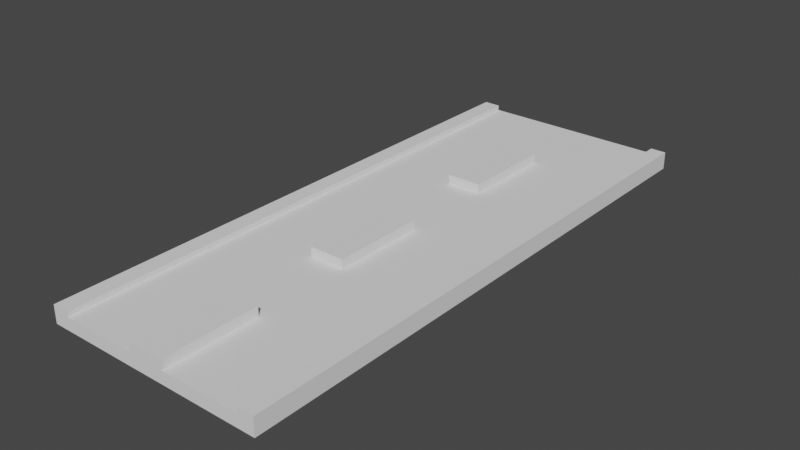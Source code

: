# Source: raod.blend  (saved by Blender 3.3.6; exported with 4.5.12 LTS)
import bpy
from mathutils import Matrix  # noqa: F401  (used for matrix-valued properties, if any)

bpy.ops.wm.read_factory_settings(use_empty=True)
scene = bpy.context.scene
scene.name = 'Scene'

# ---- collections
col_collection = bpy.data.collections.new('Collection'); scene.collection.children.link(col_collection)

# ---- world
world_world = bpy.data.worlds.new('World'); scene.world = world_world
world_world.use_nodes = True; world_world.node_tree.nodes.clear()
_N = world_world.node_tree.nodes; _L = world_world.node_tree.links
n0 = _N.new('ShaderNodeOutputWorld'); n0.name = 'World Output'; n0.location = (300, 300)
n1 = _N.new('ShaderNodeBackground'); n1.name = 'Background'; n1.location = (10, 300)
n1.inputs[0].default_value = (0.05088, 0.05088, 0.05088, 1.0)
_L.new(n1.outputs[0], n0.inputs[0])
n0.is_active_output = True
world_world.color = (0.05088, 0.05088, 0.05088)
world_world.use_sun_shadow = False
world_world.sun_shadow_jitter_overblur = 0.0

# ---- meshes
me_road = bpy.data.meshes.new('Road')
me_road.from_pydata([(0.9767, 2.46, 0.0), (-0.9768, 2.46, 0.0), (0.9767, -2.54, 0.0), (-0.9768, -2.54, 0.0), (0.9767, 2.46, 0.1094), (-0.9768, 2.46, 0.1094), (-0.9768, -2.54, 0.1094), (0.9767, -2.54, 0.1094), (-0.9768, 1.626, 0.0), (-0.9768, 0.793, 0.0), (-0.9768, -0.04032, 0.0), (-0.9768, -0.8737, 0.0), (-0.9768, -1.707, 0.0), (0.9767, -1.707, 0.0), (0.9767, -0.8737, 0.0), (0.9767, -0.04032, 0.0), (0.9767, 0.793, 0.0), (0.9767, 1.626, 0.0), (-0.9768, 1.626, 0.1094), (-0.9768, 0.793, 0.1094), (-0.9768, -0.04032, 0.1094), (-0.9768, -0.8737, 0.1094), (-0.9768, -1.707, 0.1094), (0.9767, -1.707, 0.1094), (0.9767, -0.8737, 0.1094), (0.9767, -0.04032, 0.1094), (0.9767, 0.793, 0.1094), (0.9767, 1.626, 0.1094), (-0.2931, 2.46, 0.0), (-0.2931, -2.54, 0.0), (-0.1598, 2.46, 0.1094), (-0.1598, -2.54, 0.1094), (-0.1598, -1.707, 0.1094), (-0.1598, -0.8737, 0.1094), (-0.1598, -0.04032, 0.1094), (-0.1598, 0.793, 0.1094), (-0.1598, 1.626, 0.1094), (-0.2931, -1.707, 0.0), (-0.2931, -0.8737, 0.0), (-0.2931, -0.04032, 0.0), (-0.2931, 0.793, 0.0), (-0.2931, 1.626, 0.0), (0.2822, -2.54, 0.0), (0.149, -2.54, 0.1094), (0.2822, -1.707, 0.0), (0.2822, -0.8737, 0.0), (0.2822, -0.04032, 0.0), (0.2822, 0.793, 0.0), (0.2822, 1.626, 0.0), (0.2822, 2.46, 0.0), (0.149, 2.46, 0.1094), (0.149, -1.707, 0.1094), (0.149, -0.8737, 0.1094), (0.149, -0.04032, 0.1094), (0.149, 0.793, 0.1094), (0.149, 1.626, 0.1094), (0.149, -1.707, 0.1935), (-0.1598, -1.707, 0.1935), (0.149, -0.8737, 0.1935), (-0.1598, -0.8737, 0.1935), (0.149, -0.04032, 0.1935), (-0.1598, -0.04032, 0.1935), (0.149, 0.793, 0.1935), (-0.1598, 0.793, 0.1935), (0.149, 1.626, 0.1935), (-0.1598, 1.626, 0.1935), (-0.1598, -2.54, 0.1935), (0.149, -2.54, 0.1935), (0.8609, -2.54, 0.0), (0.8387, -2.54, 0.1094), (0.8609, -1.707, 0.0), (0.8609, -0.8737, 0.0), (0.8609, -0.04032, 0.0), (0.8609, 0.793, 0.0), (0.8609, 1.626, 0.0), (0.8609, 2.46, 0.0), (0.8387, 2.46, 0.1094), (0.8387, -1.707, 0.1094), (0.8387, -0.8737, 0.1094), (0.8387, -0.04032, 0.1094), (0.8387, 0.793, 0.1094), (0.8387, 1.626, 0.1094), (-0.8518, 2.46, 0.0), (-0.8274, 2.46, 0.1094), (-0.8274, -1.707, 0.1094), (-0.8274, -0.8737, 0.1094), (-0.8274, -0.04032, 0.1094), (-0.8274, 0.793, 0.1094), (-0.8274, 1.626, 0.1094), (-0.8518, -2.54, 0.0), (-0.8274, -2.54, 0.1094), (-0.8518, -1.707, 0.0), (-0.8518, -0.8737, 0.0), (-0.8518, -0.04032, 0.0), (-0.8518, 0.793, 0.0), (-0.8518, 1.626, 0.0), (-0.8274, 2.46, 0.155), (-0.9768, 2.46, 0.155), (-0.9768, -1.707, 0.155), (-0.9768, -2.54, 0.155), (0.8387, -2.54, 0.155), (0.9767, -2.54, 0.155), (0.9767, 1.626, 0.155), (0.9767, 2.46, 0.155), (-0.9768, 1.626, 0.155), (-0.9768, 0.793, 0.155), (-0.9768, -0.04032, 0.155), (-0.9768, -0.8737, 0.155), (0.9767, -1.707, 0.155), (0.9767, -0.8737, 0.155), (0.9767, -0.04032, 0.155), (0.9767, 0.793, 0.155), (-0.8274, -1.707, 0.155), (-0.8274, -0.8737, 0.155), (-0.8274, -0.04032, 0.155), (-0.8274, 0.793, 0.155), (-0.8274, 1.626, 0.155), (0.8387, 2.46, 0.155), (0.8387, -1.707, 0.155), (0.8387, -0.8737, 0.155), (0.8387, -0.04032, 0.155), (0.8387, 0.793, 0.155), (0.8387, 1.626, 0.155), (-0.8274, -2.54, 0.155)], [], [(74, 75, 0, 17), (81, 80, 121, 122), (68, 2, 7, 69), (82, 1, 5, 83), (17, 0, 4, 27), (12, 3, 6, 22), (1, 8, 18, 5), (8, 9, 19, 18), (9, 10, 20, 19), (10, 11, 21, 20), (11, 12, 22, 21), (2, 13, 23, 7), (13, 14, 24, 23), (14, 15, 25, 24), (15, 16, 26, 25), (16, 17, 27, 26), (26, 27, 102, 111), (83, 5, 97, 96), (84, 85, 113, 112), (25, 26, 111, 110), (90, 84, 112, 123), (68, 70, 13, 2), (70, 71, 14, 13), (71, 72, 15, 14), (72, 73, 16, 15), (73, 74, 17, 16), (94, 95, 41, 40), (93, 94, 40, 39), (92, 93, 39, 38), (91, 92, 38, 37), (89, 91, 37, 29), (87, 35, 36, 88), (86, 34, 35, 87), (85, 33, 34, 86), (84, 32, 33, 85), (90, 31, 32, 84), (49, 28, 30, 50), (89, 29, 31, 90), (88, 36, 30, 83), (95, 82, 28, 41), (75, 49, 50, 76), (40, 41, 48, 47), (39, 40, 47, 46), (38, 39, 46, 45), (37, 38, 45, 44), (29, 37, 44, 42), (52, 53, 60, 58), (34, 53, 54, 35), (36, 35, 63, 65), (32, 51, 52, 33), (31, 43, 67, 66), (29, 42, 43, 31), (36, 55, 50, 30), (41, 28, 49, 48), (63, 62, 64, 65), (59, 58, 60, 61), (66, 67, 56, 57), (53, 34, 61, 60), (32, 31, 66, 57), (35, 54, 62, 63), (54, 55, 64, 62), (51, 32, 57, 56), (34, 33, 59, 61), (43, 51, 56, 67), (55, 36, 65, 64), (33, 52, 58, 59), (0, 75, 76, 4), (47, 48, 74, 73), (46, 47, 73, 72), (45, 46, 72, 71), (44, 45, 71, 70), (42, 44, 70, 68), (54, 80, 81, 55), (53, 79, 80, 54), (52, 78, 79, 53), (51, 77, 78, 52), (43, 69, 77, 51), (42, 68, 69, 43), (55, 81, 76, 50), (48, 49, 75, 74), (8, 1, 82, 95), (24, 25, 110, 109), (3, 89, 90, 6), (23, 24, 109, 108), (88, 83, 96, 116), (7, 23, 108, 101), (21, 22, 98, 107), (20, 21, 107, 106), (3, 12, 91, 89), (12, 11, 92, 91), (11, 10, 93, 92), (10, 9, 94, 93), (9, 8, 95, 94), (28, 82, 83, 30), (122, 102, 103, 117), (100, 101, 108, 118), (118, 108, 109, 119), (119, 109, 110, 120), (120, 110, 111, 121), (121, 111, 102, 122), (104, 116, 96, 97), (99, 123, 112, 98), (98, 112, 113, 107), (107, 113, 114, 106), (106, 114, 115, 105), (105, 115, 116, 104), (85, 86, 114, 113), (22, 6, 99, 98), (80, 79, 120, 121), (86, 87, 115, 114), (4, 76, 117, 103), (69, 7, 101, 100), (79, 78, 119, 120), (87, 88, 116, 115), (27, 4, 103, 102), (6, 90, 123, 99), (78, 77, 118, 119), (5, 18, 104, 97), (77, 69, 100, 118), (18, 19, 105, 104), (76, 81, 122, 117), (19, 20, 106, 105)])
_uv = me_road.uv_layers.new(name='UVMap')
_uv.uv.foreach_set('vector', [0.9408, 0.8333, 0.9408, 1.0, 1.0, 1.0, 1.0, 0.8333, 0.9408, 0.8333, 0.9408, 0.6667, 0.9408, 0.6667, 0.9408, 0.8333, 0.9408, 0.0, 1.0, 0.0, 1.0, 0.0, 0.9408, 0.0, 0.06398, 1.0, 0.0, 1.0, 0.0, 1.0, 0.06398, 1.0, 1.0, 0.8333, 1.0, 1.0, 1.0, 1.0, 1.0, 0.8333, 0.0, 0.1667, 0.0, 0.0, 0.0, 0.0, 0.0, 0.1667, 0.0, 1.0, 0.0, 0.8333, 0.0, 0.8333, 0.0, 1.0, 0.0, 0.8333, 0.0, 0.6667, 0.0, 0.6667, 0.0, 0.8333, 0.0, 0.6667, 0.0, 0.5, 0.0, 0.5, 0.0, 0.6667, 0.0, 0.5, 0.0, 0.3333, 0.0, 0.3333, 0.0, 0.5, 0.0, 0.3333, 0.0, 0.1667, 0.0, 0.1667, 0.0, 0.3333, 1.0, 0.0, 1.0, 0.1667, 1.0, 0.1667, 1.0, 0.0, 1.0, 0.1667, 1.0, 0.3333, 1.0, 0.3333, 1.0, 0.1667, 1.0, 0.3333, 1.0, 0.5, 1.0, 0.5, 1.0, 0.3333, 1.0, 0.5, 1.0, 0.6667, 1.0, 0.6667, 1.0, 0.5, 1.0, 0.6667, 1.0, 0.8333, 1.0, 0.8333, 1.0, 0.6667, 1.0, 0.6667, 1.0, 0.8333, 1.0, 0.8333, 1.0, 0.6667, 0.06398, 1.0, 0.0, 1.0, 0.0, 1.0, 0.06398, 1.0, 0.06398, 0.1667, 0.06398, 0.3333, 0.06398, 0.3333, 0.06398, 0.1667, 1.0, 0.5, 1.0, 0.6667, 1.0, 0.6667, 1.0, 0.5, 0.06398, 0.0, 0.06398, 0.1667, 0.06398, 0.1667, 0.06398, 0.0, 0.9408, 0.0, 0.9408, 0.1667, 1.0, 0.1667, 1.0, 0.0, 0.9408, 0.1667, 0.9408, 0.3333, 1.0, 0.3333, 1.0, 0.1667, 0.9408, 0.3333, 0.9408, 0.5, 1.0, 0.5, 1.0, 0.3333, 0.9408, 0.5, 0.9408, 0.6667, 1.0, 0.6667, 1.0, 0.5, 0.9408, 0.6667, 0.9408, 0.8333, 1.0, 0.8333, 1.0, 0.6667, 0.06398, 0.6667, 0.06398, 0.8333, 0.35, 0.8333, 0.35, 0.6667, 0.06398, 0.5, 0.06398, 0.6667, 0.35, 0.6667, 0.35, 0.5, 0.06398, 0.3333, 0.06398, 0.5, 0.35, 0.5, 0.35, 0.3333, 0.06398, 0.1667, 0.06398, 0.3333, 0.35, 0.3333, 0.35, 0.1667, 0.06398, 0.0, 0.06398, 0.1667, 0.35, 0.1667, 0.35, 0.0, 0.06398, 0.6667, 0.35, 0.6667, 0.35, 0.8333, 0.06398, 0.8333, 0.06398, 0.5, 0.35, 0.5, 0.35, 0.6667, 0.06398, 0.6667, 0.06398, 0.3333, 0.35, 0.3333, 0.35, 0.5, 0.06398, 0.5, 0.06398, 0.1667, 0.35, 0.1667, 0.35, 0.3333, 0.06398, 0.3333, 0.06398, 0.0, 0.35, 0.0, 0.35, 0.1667, 0.06398, 0.1667, 0.6445, 1.0, 0.35, 1.0, 0.35, 1.0, 0.6445, 1.0, 0.06398, 0.0, 0.35, 0.0, 0.35, 0.0, 0.06398, 0.0, 0.06398, 0.8333, 0.35, 0.8333, 0.35, 1.0, 0.06398, 1.0, 0.06398, 0.8333, 0.06398, 1.0, 0.35, 1.0, 0.35, 0.8333, 0.9408, 1.0, 0.6445, 1.0, 0.6445, 1.0, 0.9408, 1.0, 0.35, 0.6667, 0.35, 0.8333, 0.6445, 0.8333, 0.6445, 0.6667, 0.35, 0.5, 0.35, 0.6667, 0.6445, 0.6667, 0.6445, 0.5, 0.35, 0.3333, 0.35, 0.5, 0.6445, 0.5, 0.6445, 0.3333, 0.35, 0.1667, 0.35, 0.3333, 0.6445, 0.3333, 0.6445, 0.1667, 0.35, 0.0, 0.35, 0.1667, 0.6445, 0.1667, 0.6445, 0.0, 0.6445, 0.3333, 0.6445, 0.5, 0.6445, 0.5, 0.6445, 0.3333, 0.35, 0.5, 0.6445, 0.5, 0.6445, 0.6667, 0.35, 0.6667, 0.35, 0.8333, 0.35, 0.6667, 0.35, 0.6667, 0.35, 0.8333, 0.35, 0.1667, 0.6445, 0.1667, 0.6445, 0.3333, 0.35, 0.3333, 0.35, 0.0, 0.6445, 0.0, 0.6445, 0.0, 0.35, 0.0, 0.35, 0.0, 0.6445, 0.0, 0.6445, 0.0, 0.35, 0.0, 0.35, 0.8333, 0.6445, 0.8333, 0.6445, 1.0, 0.35, 1.0, 0.35, 0.8333, 0.35, 1.0, 0.6445, 1.0, 0.6445, 0.8333, 0.35, 0.6667, 0.6445, 0.6667, 0.6445, 0.8333, 0.35, 0.8333, 0.35, 0.3333, 0.6445, 0.3333, 0.6445, 0.5, 0.35, 0.5, 0.35, 0.0, 0.6445, 0.0, 0.6445, 0.1667, 0.35, 0.1667, 0.6445, 0.5, 0.35, 0.5, 0.35, 0.5, 0.6445, 0.5, 0.35, 0.1667, 0.35, 0.0, 0.35, 0.0, 0.35, 0.1667, 0.35, 0.6667, 0.6445, 0.6667, 0.6445, 0.6667, 0.35, 0.6667, 0.6445, 0.6667, 0.6445, 0.8333, 0.6445, 0.8333, 0.6445, 0.6667, 0.6445, 0.1667, 0.35, 0.1667, 0.35, 0.1667, 0.6445, 0.1667, 0.35, 0.5, 0.35, 0.3333, 0.35, 0.3333, 0.35, 0.5, 0.6445, 0.0, 0.6445, 0.1667, 0.6445, 0.1667, 0.6445, 0.0, 0.6445, 0.8333, 0.35, 0.8333, 0.35, 0.8333, 0.6445, 0.8333, 0.35, 0.3333, 0.6445, 0.3333, 0.6445, 0.3333, 0.35, 0.3333, 1.0, 1.0, 0.9408, 1.0, 0.9408, 1.0, 1.0, 1.0, 0.6445, 0.6667, 0.6445, 0.8333, 0.9408, 0.8333, 0.9408, 0.6667, 0.6445, 0.5, 0.6445, 0.6667, 0.9408, 0.6667, 0.9408, 0.5, 0.6445, 0.3333, 0.6445, 0.5, 0.9408, 0.5, 0.9408, 0.3333, 0.6445, 0.1667, 0.6445, 0.3333, 0.9408, 0.3333, 0.9408, 0.1667, 0.6445, 0.0, 0.6445, 0.1667, 0.9408, 0.1667, 0.9408, 0.0, 0.6445, 0.6667, 0.9408, 0.6667, 0.9408, 0.8333, 0.6445, 0.8333, 0.6445, 0.5, 0.9408, 0.5, 0.9408, 0.6667, 0.6445, 0.6667, 0.6445, 0.3333, 0.9408, 0.3333, 0.9408, 0.5, 0.6445, 0.5, 0.6445, 0.1667, 0.9408, 0.1667, 0.9408, 0.3333, 0.6445, 0.3333, 0.6445, 0.0, 0.9408, 0.0, 0.9408, 0.1667, 0.6445, 0.1667, 0.6445, 0.0, 0.9408, 0.0, 0.9408, 0.0, 0.6445, 0.0, 0.6445, 0.8333, 0.9408, 0.8333, 0.9408, 1.0, 0.6445, 1.0, 0.6445, 0.8333, 0.6445, 1.0, 0.9408, 1.0, 0.9408, 0.8333, 0.0, 0.8333, 0.0, 1.0, 0.06398, 1.0, 0.06398, 0.8333, 1.0, 0.3333, 1.0, 0.5, 1.0, 0.5, 1.0, 0.3333, 0.0, 0.0, 0.06398, 0.0, 0.06398, 0.0, 0.0, 0.0, 1.0, 0.1667, 1.0, 0.3333, 1.0, 0.3333, 1.0, 0.1667, 0.06398, 0.8333, 0.06398, 1.0, 0.06398, 1.0, 0.06398, 0.8333, 1.0, 0.0, 1.0, 0.1667, 1.0, 0.1667, 1.0, 0.0, 0.0, 0.3333, 0.0, 0.1667, 0.0, 0.1667, 0.0, 0.3333, 0.0, 0.5, 0.0, 0.3333, 0.0, 0.3333, 0.0, 0.5, 0.0, 0.0, 0.0, 0.1667, 0.06398, 0.1667, 0.06398, 0.0, 0.0, 0.1667, 0.0, 0.3333, 0.06398, 0.3333, 0.06398, 0.1667, 0.0, 0.3333, 0.0, 0.5, 0.06398, 0.5, 0.06398, 0.3333, 0.0, 0.5, 0.0, 0.6667, 0.06398, 0.6667, 0.06398, 0.5, 0.0, 0.6667, 0.0, 0.8333, 0.06398, 0.8333, 0.06398, 0.6667, 0.35, 1.0, 0.06398, 1.0, 0.06398, 1.0, 0.35, 1.0, 0.9408, 0.8333, 1.0, 0.8333, 1.0, 1.0, 0.9408, 1.0, 0.9408, 0.0, 1.0, 0.0, 1.0, 0.1667, 0.9408, 0.1667, 0.9408, 0.1667, 1.0, 0.1667, 1.0, 0.3333, 0.9408, 0.3333, 0.9408, 0.3333, 1.0, 0.3333, 1.0, 0.5, 0.9408, 0.5, 0.9408, 0.5, 1.0, 0.5, 1.0, 0.6667, 0.9408, 0.6667, 0.9408, 0.6667, 1.0, 0.6667, 1.0, 0.8333, 0.9408, 0.8333, 0.0, 0.8333, 0.06398, 0.8333, 0.06398, 1.0, 0.0, 1.0, 0.0, 0.0, 0.06398, 0.0, 0.06398, 0.1667, 0.0, 0.1667, 0.0, 0.1667, 0.06398, 0.1667, 0.06398, 0.3333, 0.0, 0.3333, 0.0, 0.3333, 0.06398, 0.3333, 0.06398, 0.5, 0.0, 0.5, 0.0, 0.5, 0.06398, 0.5, 0.06398, 0.6667, 0.0, 0.6667, 0.0, 0.6667, 0.06398, 0.6667, 0.06398, 0.8333, 0.0, 0.8333, 0.06398, 0.3333, 0.06398, 0.5, 0.06398, 0.5, 0.06398, 0.3333, 0.0, 0.1667, 0.0, 0.0, 0.0, 0.0, 0.0, 0.1667, 0.9408, 0.6667, 0.9408, 0.5, 0.9408, 0.5, 0.9408, 0.6667, 0.06398, 0.5, 0.06398, 0.6667, 0.06398, 0.6667, 0.06398, 0.5, 1.0, 1.0, 0.9408, 1.0, 0.9408, 1.0, 1.0, 1.0, 0.9408, 0.0, 1.0, 0.0, 1.0, 0.0, 0.9408, 0.0, 0.9408, 0.5, 0.9408, 0.3333, 0.9408, 0.3333, 0.9408, 0.5, 0.06398, 0.6667, 0.06398, 0.8333, 0.06398, 0.8333, 0.06398, 0.6667, 1.0, 0.8333, 1.0, 1.0, 1.0, 1.0, 1.0, 0.8333, 0.0, 0.0, 0.06398, 0.0, 0.06398, 0.0, 0.0, 0.0, 0.9408, 0.3333, 0.9408, 0.1667, 0.9408, 0.1667, 0.9408, 0.3333, 0.0, 1.0, 0.0, 0.8333, 0.0, 0.8333, 0.0, 1.0, 0.9408, 0.1667, 0.9408, 0.0, 0.9408, 0.0, 0.9408, 0.1667, 0.0, 0.8333, 0.0, 0.6667, 0.0, 0.6667, 0.0, 0.8333, 0.9408, 1.0, 0.9408, 0.8333, 0.9408, 0.8333, 0.9408, 1.0, 0.0, 0.6667, 0.0, 0.5, 0.0, 0.5, 0.0, 0.6667])
me_road.update()

# ---- objects
ob_road = bpy.data.objects.new('Road', me_road)

# ---- transforms, parenting, visibility, modifiers, constraints
ob_road.location = (0.0, 0.0, 0.0)

# ---- collection membership
col_collection.objects.link(ob_road)

# ---- scene / render settings (as saved in the file)
scene.frame_start = 1; scene.frame_end = 250; scene.frame_set(18)
scene.render.engine = 'BLENDER_EEVEE_NEXT'
scene.cycles.sampling_pattern = 'TABULATED_SOBOL'
scene.cycles.use_light_tree = False
scene.view_settings.view_transform = 'Filmic'
bpy.context.view_layer.update()

# ---- added for rendering (the .blend has no active camera and no usable light): camera, sun
cam_auto = bpy.data.cameras.new('AutoCamera')
cam_auto.lens = 50.0
cam_auto.sensor_width = 36.0
cam_auto.clip_end = 1000.0
ob_auto_camera = bpy.data.objects.new('AutoCamera', cam_auto)
scene.collection.objects.link(ob_auto_camera)
ob_auto_camera.location = (4.96983, -6.00419, 4.07267)
ob_auto_camera.rotation_euler = (1.09748, -7.21219e-08, 0.694738)
scene.camera = ob_auto_camera
light_auto_sun = bpy.data.lights.new('AutoSun', 'SUN')
light_auto_sun.energy = 3.0
light_auto_sun.angle = 0.0523599
ob_auto_sun = bpy.data.objects.new('AutoSun', light_auto_sun)
scene.collection.objects.link(ob_auto_sun)
ob_auto_sun.rotation_euler = (0.872665, 0.174533, 0.523599)
bpy.context.view_layer.update()
